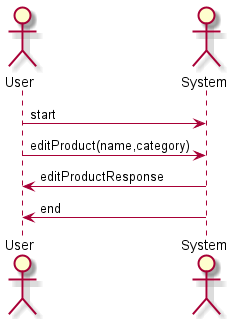

The diagram above was rendered by PlantUML. Its source (embedded in the PNG):
@startuml edit_product

skinparam backgroundColor #FFFFFF


actor User
actor System

User -> System: start
User -> System: editProduct(name,category)
System -> User: editProductResponse
System -> User: end

@enduml